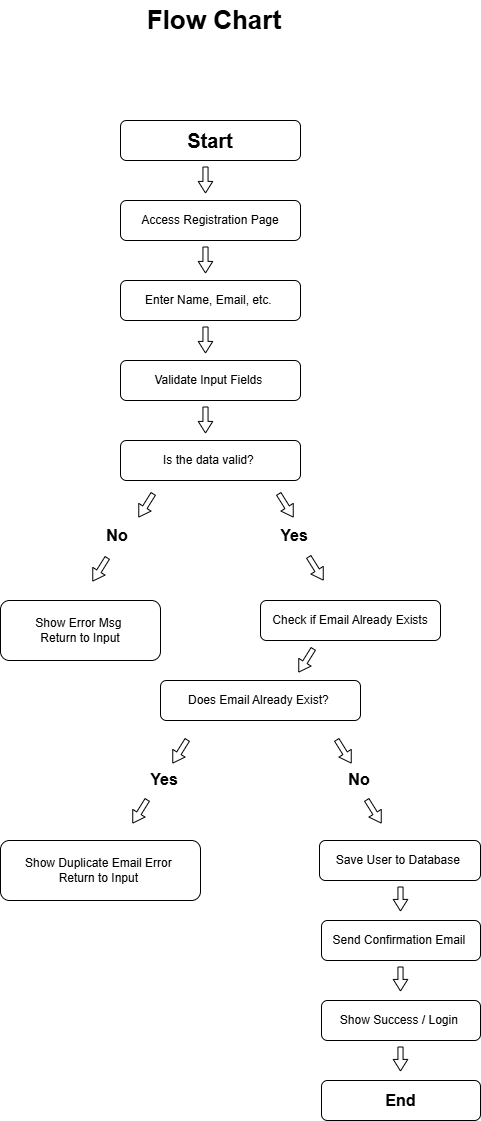

The diagram above was exported from draw.io. Its source (the exported page's mxGraphModel, read from the mxfile embedded in the PNG):
<mxGraphModel dx="1585" dy="856" grid="1" gridSize="10" guides="1" tooltips="1" connect="1" arrows="1" fold="1" page="1" pageScale="1" pageWidth="850" pageHeight="1100" math="0" shadow="0">
  <root>
    <mxCell id="0" />
    <mxCell id="1" parent="0" />
    <mxCell id="QFqijP5oXOvxXSa7b3a8-1" value="&lt;b&gt;&lt;font style=&quot;font-size: 20px;&quot;&gt;Start&lt;/font&gt;&lt;/b&gt;" style="rounded=1;whiteSpace=wrap;html=1;" vertex="1" parent="1">
      <mxGeometry x="320" y="200" width="180" height="40" as="geometry" />
    </mxCell>
    <mxCell id="QFqijP5oXOvxXSa7b3a8-2" value="Save User to Database&amp;nbsp;" style="rounded=1;whiteSpace=wrap;html=1;" vertex="1" parent="1">
      <mxGeometry x="519" y="920" width="161" height="40" as="geometry" />
    </mxCell>
    <mxCell id="QFqijP5oXOvxXSa7b3a8-3" value="Check if Email Already Exists" style="rounded=1;whiteSpace=wrap;html=1;" vertex="1" parent="1">
      <mxGeometry x="460" y="680" width="180" height="40" as="geometry" />
    </mxCell>
    <mxCell id="QFqijP5oXOvxXSa7b3a8-4" value="Show Error Msg&amp;nbsp;&lt;div&gt;&lt;span style=&quot;background-color: transparent; color: light-dark(rgb(0, 0, 0), rgb(255, 255, 255));&quot;&gt;Return to Input&lt;/span&gt;&lt;/div&gt;" style="rounded=1;whiteSpace=wrap;html=1;" vertex="1" parent="1">
      <mxGeometry x="200" y="680" width="160" height="60" as="geometry" />
    </mxCell>
    <mxCell id="QFqijP5oXOvxXSa7b3a8-5" value="Does Email Already Exist?&amp;nbsp;" style="rounded=1;whiteSpace=wrap;html=1;" vertex="1" parent="1">
      <mxGeometry x="360" y="760" width="200" height="40" as="geometry" />
    </mxCell>
    <mxCell id="QFqijP5oXOvxXSa7b3a8-6" value="Show Success / Login&amp;nbsp;" style="rounded=1;whiteSpace=wrap;html=1;" vertex="1" parent="1">
      <mxGeometry x="521" y="1080" width="159" height="40" as="geometry" />
    </mxCell>
    <mxCell id="QFqijP5oXOvxXSa7b3a8-7" value="Send Confirmation Email&amp;nbsp;" style="rounded=1;whiteSpace=wrap;html=1;" vertex="1" parent="1">
      <mxGeometry x="521" y="1000" width="159" height="40" as="geometry" />
    </mxCell>
    <mxCell id="QFqijP5oXOvxXSa7b3a8-8" value="Show Duplicate Email Error&amp;nbsp;&lt;div&gt;Return to Input&amp;nbsp;&lt;/div&gt;" style="rounded=1;whiteSpace=wrap;html=1;" vertex="1" parent="1">
      <mxGeometry x="200" y="920" width="200" height="60" as="geometry" />
    </mxCell>
    <mxCell id="QFqijP5oXOvxXSa7b3a8-9" value="Is the data valid?&amp;nbsp;" style="rounded=1;whiteSpace=wrap;html=1;" vertex="1" parent="1">
      <mxGeometry x="320" y="520" width="180" height="40" as="geometry" />
    </mxCell>
    <mxCell id="QFqijP5oXOvxXSa7b3a8-10" value="Validate Input Fields&amp;nbsp;" style="rounded=1;whiteSpace=wrap;html=1;" vertex="1" parent="1">
      <mxGeometry x="320" y="440" width="180" height="40" as="geometry" />
    </mxCell>
    <mxCell id="QFqijP5oXOvxXSa7b3a8-11" value="Enter Name, Email, etc.&amp;nbsp;" style="rounded=1;whiteSpace=wrap;html=1;" vertex="1" parent="1">
      <mxGeometry x="320" y="360" width="180" height="40" as="geometry" />
    </mxCell>
    <mxCell id="QFqijP5oXOvxXSa7b3a8-12" value="Access Registration Page" style="rounded=1;whiteSpace=wrap;html=1;" vertex="1" parent="1">
      <mxGeometry x="320" y="280" width="180" height="40" as="geometry" />
    </mxCell>
    <mxCell id="QFqijP5oXOvxXSa7b3a8-13" value="&lt;font style=&quot;font-size: 26px;&quot;&gt;Flow Chart&amp;nbsp;&lt;/font&gt;" style="text;strokeColor=none;fillColor=none;html=1;fontSize=24;fontStyle=1;verticalAlign=middle;align=center;" vertex="1" parent="1">
      <mxGeometry x="277" y="80" width="280" height="40" as="geometry" />
    </mxCell>
    <mxCell id="QFqijP5oXOvxXSa7b3a8-14" value="&lt;b&gt;&lt;font style=&quot;font-size: 16px;&quot;&gt;No&lt;/font&gt;&lt;/b&gt;" style="text;html=1;align=center;verticalAlign=middle;whiteSpace=wrap;rounded=0;" vertex="1" parent="1">
      <mxGeometry x="529" y="844" width="60" height="30" as="geometry" />
    </mxCell>
    <mxCell id="QFqijP5oXOvxXSa7b3a8-15" value="&lt;b&gt;&lt;font style=&quot;font-size: 16px;&quot;&gt;Yes&lt;/font&gt;&lt;/b&gt;" style="text;html=1;align=center;verticalAlign=middle;whiteSpace=wrap;rounded=0;" vertex="1" parent="1">
      <mxGeometry x="464" y="600" width="60" height="30" as="geometry" />
    </mxCell>
    <mxCell id="QFqijP5oXOvxXSa7b3a8-17" value="&lt;b&gt;&lt;font style=&quot;font-size: 16px;&quot;&gt;Yes&lt;/font&gt;&lt;/b&gt;" style="text;html=1;align=center;verticalAlign=middle;whiteSpace=wrap;rounded=0;" vertex="1" parent="1">
      <mxGeometry x="334" y="844" width="60" height="30" as="geometry" />
    </mxCell>
    <mxCell id="QFqijP5oXOvxXSa7b3a8-18" value="&lt;b&gt;&lt;font style=&quot;font-size: 16px;&quot;&gt;End&lt;/font&gt;&lt;/b&gt;" style="rounded=1;whiteSpace=wrap;html=1;" vertex="1" parent="1">
      <mxGeometry x="521" y="1160" width="159" height="40" as="geometry" />
    </mxCell>
    <mxCell id="QFqijP5oXOvxXSa7b3a8-19" value="&lt;b&gt;&lt;font style=&quot;font-size: 16px;&quot;&gt;No&lt;/font&gt;&lt;/b&gt;" style="text;html=1;align=center;verticalAlign=middle;whiteSpace=wrap;rounded=0;" vertex="1" parent="1">
      <mxGeometry x="287" y="600" width="60" height="30" as="geometry" />
    </mxCell>
    <mxCell id="QFqijP5oXOvxXSa7b3a8-20" value="" style="shape=flexArrow;endArrow=classic;html=1;rounded=0;endWidth=8.405797101449275;endSize=3.529468599033817;width=5.120772946859904;" edge="1" parent="1">
      <mxGeometry width="50" height="50" relative="1" as="geometry">
        <mxPoint x="405" y="246" as="sourcePoint" />
        <mxPoint x="405" y="273" as="targetPoint" />
      </mxGeometry>
    </mxCell>
    <mxCell id="QFqijP5oXOvxXSa7b3a8-21" value="" style="shape=flexArrow;endArrow=classic;html=1;rounded=0;endWidth=8.405797101449275;endSize=3.529468599033817;width=5.120772946859904;" edge="1" parent="1">
      <mxGeometry width="50" height="50" relative="1" as="geometry">
        <mxPoint x="405" y="326" as="sourcePoint" />
        <mxPoint x="405" y="353" as="targetPoint" />
      </mxGeometry>
    </mxCell>
    <mxCell id="QFqijP5oXOvxXSa7b3a8-22" value="" style="shape=flexArrow;endArrow=classic;html=1;rounded=0;endWidth=8.405797101449275;endSize=3.529468599033817;width=5.120772946859904;" edge="1" parent="1">
      <mxGeometry width="50" height="50" relative="1" as="geometry">
        <mxPoint x="405" y="406" as="sourcePoint" />
        <mxPoint x="405" y="433" as="targetPoint" />
      </mxGeometry>
    </mxCell>
    <mxCell id="QFqijP5oXOvxXSa7b3a8-23" value="" style="shape=flexArrow;endArrow=classic;html=1;rounded=0;endWidth=8.405797101449275;endSize=3.529468599033817;width=5.120772946859904;" edge="1" parent="1">
      <mxGeometry width="50" height="50" relative="1" as="geometry">
        <mxPoint x="405" y="486" as="sourcePoint" />
        <mxPoint x="405" y="513" as="targetPoint" />
      </mxGeometry>
    </mxCell>
    <mxCell id="QFqijP5oXOvxXSa7b3a8-24" value="" style="shape=flexArrow;endArrow=classic;html=1;rounded=0;endWidth=8.405797101449275;endSize=3.529468599033817;width=5.120772946859904;" edge="1" parent="1">
      <mxGeometry width="50" height="50" relative="1" as="geometry">
        <mxPoint x="353" y="573" as="sourcePoint" />
        <mxPoint x="338" y="597" as="targetPoint" />
      </mxGeometry>
    </mxCell>
    <mxCell id="QFqijP5oXOvxXSa7b3a8-25" value="" style="shape=flexArrow;endArrow=classic;html=1;rounded=0;endWidth=8.405797101449275;endSize=3.529468599033817;width=5.120772946859904;" edge="1" parent="1">
      <mxGeometry width="50" height="50" relative="1" as="geometry">
        <mxPoint x="307" y="637" as="sourcePoint" />
        <mxPoint x="292" y="661" as="targetPoint" />
      </mxGeometry>
    </mxCell>
    <mxCell id="QFqijP5oXOvxXSa7b3a8-26" value="" style="shape=flexArrow;endArrow=classic;html=1;rounded=0;endWidth=8.405797101449275;endSize=3.529468599033817;width=5.120772946859904;" edge="1" parent="1">
      <mxGeometry width="50" height="50" relative="1" as="geometry">
        <mxPoint x="477.99999999999955" y="573" as="sourcePoint" />
        <mxPoint x="492.99999999999955" y="597" as="targetPoint" />
      </mxGeometry>
    </mxCell>
    <mxCell id="QFqijP5oXOvxXSa7b3a8-27" value="" style="shape=flexArrow;endArrow=classic;html=1;rounded=0;endWidth=8.405797101449275;endSize=3.529468599033817;width=5.120772946859904;" edge="1" parent="1">
      <mxGeometry width="50" height="50" relative="1" as="geometry">
        <mxPoint x="507.99999999999955" y="636" as="sourcePoint" />
        <mxPoint x="522.9999999999995" y="660" as="targetPoint" />
      </mxGeometry>
    </mxCell>
    <mxCell id="QFqijP5oXOvxXSa7b3a8-28" value="" style="shape=flexArrow;endArrow=classic;html=1;rounded=0;endWidth=8.405797101449275;endSize=3.529468599033817;width=5.120772946859904;" edge="1" parent="1">
      <mxGeometry width="50" height="50" relative="1" as="geometry">
        <mxPoint x="512.9999999999995" y="728" as="sourcePoint" />
        <mxPoint x="497.99999999999955" y="752" as="targetPoint" />
      </mxGeometry>
    </mxCell>
    <mxCell id="QFqijP5oXOvxXSa7b3a8-29" value="" style="shape=flexArrow;endArrow=classic;html=1;rounded=0;endWidth=8.405797101449275;endSize=3.529468599033817;width=5.120772946859904;" edge="1" parent="1">
      <mxGeometry width="50" height="50" relative="1" as="geometry">
        <mxPoint x="386.99999999999955" y="819" as="sourcePoint" />
        <mxPoint x="371.99999999999955" y="843" as="targetPoint" />
      </mxGeometry>
    </mxCell>
    <mxCell id="QFqijP5oXOvxXSa7b3a8-30" value="" style="shape=flexArrow;endArrow=classic;html=1;rounded=0;endWidth=8.405797101449275;endSize=3.529468599033817;width=5.120772946859904;" edge="1" parent="1">
      <mxGeometry width="50" height="50" relative="1" as="geometry">
        <mxPoint x="535.9999999999995" y="819" as="sourcePoint" />
        <mxPoint x="550.9999999999995" y="843" as="targetPoint" />
      </mxGeometry>
    </mxCell>
    <mxCell id="QFqijP5oXOvxXSa7b3a8-31" value="" style="shape=flexArrow;endArrow=classic;html=1;rounded=0;endWidth=8.405797101449275;endSize=3.529468599033817;width=5.120772946859904;" edge="1" parent="1">
      <mxGeometry width="50" height="50" relative="1" as="geometry">
        <mxPoint x="346.99999999999955" y="879" as="sourcePoint" />
        <mxPoint x="331.99999999999955" y="903" as="targetPoint" />
      </mxGeometry>
    </mxCell>
    <mxCell id="QFqijP5oXOvxXSa7b3a8-32" value="" style="shape=flexArrow;endArrow=classic;html=1;rounded=0;endWidth=8.405797101449275;endSize=3.529468599033817;width=5.120772946859904;" edge="1" parent="1">
      <mxGeometry width="50" height="50" relative="1" as="geometry">
        <mxPoint x="565.9999999999995" y="879" as="sourcePoint" />
        <mxPoint x="580.9999999999995" y="903" as="targetPoint" />
      </mxGeometry>
    </mxCell>
    <mxCell id="QFqijP5oXOvxXSa7b3a8-33" value="" style="shape=flexArrow;endArrow=classic;html=1;rounded=0;endWidth=8.405797101449275;endSize=3.529468599033817;width=5.120772946859904;" edge="1" parent="1">
      <mxGeometry width="50" height="50" relative="1" as="geometry">
        <mxPoint x="600" y="966" as="sourcePoint" />
        <mxPoint x="600" y="991" as="targetPoint" />
      </mxGeometry>
    </mxCell>
    <mxCell id="QFqijP5oXOvxXSa7b3a8-34" value="" style="shape=flexArrow;endArrow=classic;html=1;rounded=0;endWidth=8.405797101449275;endSize=3.529468599033817;width=5.120772946859904;" edge="1" parent="1">
      <mxGeometry width="50" height="50" relative="1" as="geometry">
        <mxPoint x="600" y="1046" as="sourcePoint" />
        <mxPoint x="600" y="1071" as="targetPoint" />
      </mxGeometry>
    </mxCell>
    <mxCell id="QFqijP5oXOvxXSa7b3a8-35" value="" style="shape=flexArrow;endArrow=classic;html=1;rounded=0;endWidth=8.405797101449275;endSize=3.529468599033817;width=5.120772946859904;" edge="1" parent="1">
      <mxGeometry width="50" height="50" relative="1" as="geometry">
        <mxPoint x="600" y="1126" as="sourcePoint" />
        <mxPoint x="600" y="1151" as="targetPoint" />
      </mxGeometry>
    </mxCell>
  </root>
</mxGraphModel>